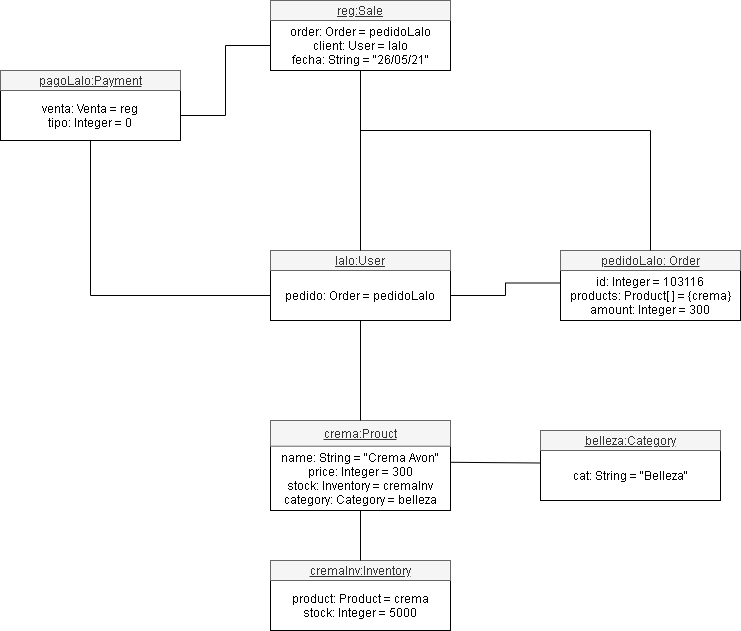

The diagram above was exported from draw.io. Its source (the exported page's mxGraphModel, read from the mxfile embedded in the PNG):
<mxGraphModel dx="868" dy="482" grid="1" gridSize="10" guides="1" tooltips="1" connect="1" arrows="1" fold="1" page="1" pageScale="1" pageWidth="1250" pageHeight="1169" math="0" shadow="0">
  <root>
    <mxCell id="0" />
    <mxCell id="1" parent="0" />
    <mxCell id="eNH_j8dp2cNl-RlTWRWt-4" value="" style="group" vertex="1" connectable="0" parent="1">
      <mxGeometry x="280" y="260" width="180" height="70" as="geometry" />
    </mxCell>
    <mxCell id="eNH_j8dp2cNl-RlTWRWt-1" value="" style="rounded=0;whiteSpace=wrap;html=1;" vertex="1" parent="eNH_j8dp2cNl-RlTWRWt-4">
      <mxGeometry width="180" height="70" as="geometry" />
    </mxCell>
    <mxCell id="eNH_j8dp2cNl-RlTWRWt-2" value="lalo:User" style="text;html=1;strokeColor=#666666;fillColor=#f5f5f5;align=center;verticalAlign=middle;whiteSpace=wrap;rounded=0;fontStyle=4;fontColor=#333333;" vertex="1" parent="eNH_j8dp2cNl-RlTWRWt-4">
      <mxGeometry width="180" height="20" as="geometry" />
    </mxCell>
    <mxCell id="eNH_j8dp2cNl-RlTWRWt-3" value="pedido: Order = pedidoLalo" style="text;html=1;strokeColor=none;fillColor=none;align=center;verticalAlign=middle;whiteSpace=wrap;rounded=0;" vertex="1" parent="eNH_j8dp2cNl-RlTWRWt-4">
      <mxGeometry y="20" width="180" height="50" as="geometry" />
    </mxCell>
    <mxCell id="eNH_j8dp2cNl-RlTWRWt-5" value="" style="group" vertex="1" connectable="0" parent="1">
      <mxGeometry x="280" y="10" width="180" height="70" as="geometry" />
    </mxCell>
    <mxCell id="eNH_j8dp2cNl-RlTWRWt-6" value="" style="rounded=0;whiteSpace=wrap;html=1;" vertex="1" parent="eNH_j8dp2cNl-RlTWRWt-5">
      <mxGeometry width="180" height="70" as="geometry" />
    </mxCell>
    <mxCell id="eNH_j8dp2cNl-RlTWRWt-7" value="reg:Sale" style="text;html=1;strokeColor=#666666;fillColor=#f5f5f5;align=center;verticalAlign=middle;whiteSpace=wrap;rounded=0;fontStyle=4;fontColor=#333333;" vertex="1" parent="eNH_j8dp2cNl-RlTWRWt-5">
      <mxGeometry width="180" height="20" as="geometry" />
    </mxCell>
    <mxCell id="eNH_j8dp2cNl-RlTWRWt-8" value="order: Order = pedidoLalo&lt;br&gt;client: User = lalo&lt;br&gt;fecha: String = &quot;26/05/21&quot;" style="text;html=1;strokeColor=none;fillColor=none;align=center;verticalAlign=middle;whiteSpace=wrap;rounded=0;" vertex="1" parent="eNH_j8dp2cNl-RlTWRWt-5">
      <mxGeometry y="20" width="180" height="50" as="geometry" />
    </mxCell>
    <mxCell id="eNH_j8dp2cNl-RlTWRWt-9" value="" style="group" vertex="1" connectable="0" parent="1">
      <mxGeometry x="280" y="430" width="180" height="90" as="geometry" />
    </mxCell>
    <mxCell id="eNH_j8dp2cNl-RlTWRWt-10" value="" style="rounded=0;whiteSpace=wrap;html=1;" vertex="1" parent="eNH_j8dp2cNl-RlTWRWt-9">
      <mxGeometry width="180" height="90" as="geometry" />
    </mxCell>
    <mxCell id="eNH_j8dp2cNl-RlTWRWt-11" value="crema:Prouct" style="text;html=1;strokeColor=#666666;fillColor=#f5f5f5;align=center;verticalAlign=middle;whiteSpace=wrap;rounded=0;fontStyle=4;fontColor=#333333;" vertex="1" parent="eNH_j8dp2cNl-RlTWRWt-9">
      <mxGeometry width="180" height="25.714285714285715" as="geometry" />
    </mxCell>
    <mxCell id="eNH_j8dp2cNl-RlTWRWt-12" value="name: String = &quot;Crema Avon&quot;&lt;br&gt;price: Integer = 300&lt;br&gt;stock: Inventory = cremaInv&lt;br&gt;category: Category = belleza" style="text;html=1;strokeColor=none;fillColor=none;align=center;verticalAlign=middle;whiteSpace=wrap;rounded=0;" vertex="1" parent="eNH_j8dp2cNl-RlTWRWt-9">
      <mxGeometry y="25.714285714285715" width="180" height="64.28571428571429" as="geometry" />
    </mxCell>
    <mxCell id="eNH_j8dp2cNl-RlTWRWt-13" value="" style="endArrow=none;html=1;exitX=0.5;exitY=1;exitDx=0;exitDy=0;entryX=0.5;entryY=0;entryDx=0;entryDy=0;" edge="1" parent="1" source="eNH_j8dp2cNl-RlTWRWt-3" target="eNH_j8dp2cNl-RlTWRWt-11">
      <mxGeometry width="50" height="50" relative="1" as="geometry">
        <mxPoint x="490" y="320" as="sourcePoint" />
        <mxPoint x="570" y="450" as="targetPoint" />
      </mxGeometry>
    </mxCell>
    <mxCell id="eNH_j8dp2cNl-RlTWRWt-16" value="" style="group" vertex="1" connectable="0" parent="1">
      <mxGeometry x="280" y="570" width="180" height="70" as="geometry" />
    </mxCell>
    <mxCell id="eNH_j8dp2cNl-RlTWRWt-17" value="" style="rounded=0;whiteSpace=wrap;html=1;" vertex="1" parent="eNH_j8dp2cNl-RlTWRWt-16">
      <mxGeometry width="180" height="70" as="geometry" />
    </mxCell>
    <mxCell id="eNH_j8dp2cNl-RlTWRWt-18" value="cremaInv:Inventory" style="text;html=1;align=center;verticalAlign=middle;whiteSpace=wrap;rounded=0;fontStyle=4;fillColor=#f5f5f5;strokeColor=#666666;fontColor=#333333;" vertex="1" parent="eNH_j8dp2cNl-RlTWRWt-16">
      <mxGeometry width="180" height="20" as="geometry" />
    </mxCell>
    <mxCell id="eNH_j8dp2cNl-RlTWRWt-19" value="product: Product = crema&lt;br&gt;stock: Integer = 5000" style="text;html=1;strokeColor=none;fillColor=none;align=center;verticalAlign=middle;whiteSpace=wrap;rounded=0;" vertex="1" parent="eNH_j8dp2cNl-RlTWRWt-16">
      <mxGeometry y="20" width="180" height="50" as="geometry" />
    </mxCell>
    <mxCell id="eNH_j8dp2cNl-RlTWRWt-21" value="" style="endArrow=none;html=1;entryX=0.5;entryY=1;entryDx=0;entryDy=0;exitX=0.5;exitY=0;exitDx=0;exitDy=0;" edge="1" parent="1" source="eNH_j8dp2cNl-RlTWRWt-18" target="eNH_j8dp2cNl-RlTWRWt-12">
      <mxGeometry width="50" height="50" relative="1" as="geometry">
        <mxPoint x="450" y="580" as="sourcePoint" />
        <mxPoint x="500" y="530" as="targetPoint" />
      </mxGeometry>
    </mxCell>
    <mxCell id="eNH_j8dp2cNl-RlTWRWt-22" value="" style="group" vertex="1" connectable="0" parent="1">
      <mxGeometry x="550" y="440" width="180" height="70" as="geometry" />
    </mxCell>
    <mxCell id="eNH_j8dp2cNl-RlTWRWt-23" value="" style="rounded=0;whiteSpace=wrap;html=1;" vertex="1" parent="eNH_j8dp2cNl-RlTWRWt-22">
      <mxGeometry width="180" height="70" as="geometry" />
    </mxCell>
    <mxCell id="eNH_j8dp2cNl-RlTWRWt-24" value="belleza:Category" style="text;html=1;align=center;verticalAlign=middle;whiteSpace=wrap;rounded=0;fontStyle=4;fillColor=#f5f5f5;strokeColor=#666666;fontColor=#333333;" vertex="1" parent="eNH_j8dp2cNl-RlTWRWt-22">
      <mxGeometry width="180" height="20" as="geometry" />
    </mxCell>
    <mxCell id="eNH_j8dp2cNl-RlTWRWt-25" value="cat: String = &quot;Belleza&quot;" style="text;html=1;strokeColor=none;fillColor=none;align=center;verticalAlign=middle;whiteSpace=wrap;rounded=0;" vertex="1" parent="eNH_j8dp2cNl-RlTWRWt-22">
      <mxGeometry y="20" width="180" height="50" as="geometry" />
    </mxCell>
    <mxCell id="eNH_j8dp2cNl-RlTWRWt-26" value="" style="endArrow=none;html=1;exitX=0;exitY=0.25;exitDx=0;exitDy=0;entryX=1;entryY=0.25;entryDx=0;entryDy=0;" edge="1" parent="1" source="eNH_j8dp2cNl-RlTWRWt-25" target="eNH_j8dp2cNl-RlTWRWt-12">
      <mxGeometry width="50" height="50" relative="1" as="geometry">
        <mxPoint x="450" y="480" as="sourcePoint" />
        <mxPoint x="500" y="430" as="targetPoint" />
      </mxGeometry>
    </mxCell>
    <mxCell id="eNH_j8dp2cNl-RlTWRWt-27" value="" style="group" vertex="1" connectable="0" parent="1">
      <mxGeometry x="570" y="260" width="180" height="70" as="geometry" />
    </mxCell>
    <mxCell id="eNH_j8dp2cNl-RlTWRWt-28" value="" style="rounded=0;whiteSpace=wrap;html=1;" vertex="1" parent="eNH_j8dp2cNl-RlTWRWt-27">
      <mxGeometry width="180" height="70" as="geometry" />
    </mxCell>
    <mxCell id="eNH_j8dp2cNl-RlTWRWt-29" value="pedidoLalo: Order" style="text;html=1;align=center;verticalAlign=middle;whiteSpace=wrap;rounded=0;fontStyle=4;fillColor=#f5f5f5;strokeColor=#666666;fontColor=#333333;" vertex="1" parent="eNH_j8dp2cNl-RlTWRWt-27">
      <mxGeometry width="180" height="20" as="geometry" />
    </mxCell>
    <mxCell id="eNH_j8dp2cNl-RlTWRWt-30" value="id: Integer = 103116&lt;br&gt;products: Product[ ] = {crema}&lt;br&gt;amount: Integer = 300" style="text;html=1;strokeColor=none;fillColor=none;align=center;verticalAlign=middle;whiteSpace=wrap;rounded=0;" vertex="1" parent="eNH_j8dp2cNl-RlTWRWt-27">
      <mxGeometry y="20" width="180" height="50" as="geometry" />
    </mxCell>
    <mxCell id="eNH_j8dp2cNl-RlTWRWt-32" style="edgeStyle=orthogonalEdgeStyle;rounded=0;orthogonalLoop=1;jettySize=auto;html=1;endArrow=none;endFill=0;entryX=0;entryY=0.25;entryDx=0;entryDy=0;" edge="1" parent="1" source="eNH_j8dp2cNl-RlTWRWt-3" target="eNH_j8dp2cNl-RlTWRWt-30">
      <mxGeometry relative="1" as="geometry">
        <mxPoint x="620" y="290" as="targetPoint" />
      </mxGeometry>
    </mxCell>
    <mxCell id="eNH_j8dp2cNl-RlTWRWt-33" style="edgeStyle=orthogonalEdgeStyle;rounded=0;orthogonalLoop=1;jettySize=auto;html=1;entryX=0.5;entryY=1;entryDx=0;entryDy=0;endArrow=none;endFill=0;" edge="1" parent="1" source="eNH_j8dp2cNl-RlTWRWt-2" target="eNH_j8dp2cNl-RlTWRWt-8">
      <mxGeometry relative="1" as="geometry" />
    </mxCell>
    <mxCell id="eNH_j8dp2cNl-RlTWRWt-34" style="edgeStyle=orthogonalEdgeStyle;rounded=0;orthogonalLoop=1;jettySize=auto;html=1;entryX=0.5;entryY=1;entryDx=0;entryDy=0;endArrow=none;endFill=0;" edge="1" parent="1" source="eNH_j8dp2cNl-RlTWRWt-29" target="eNH_j8dp2cNl-RlTWRWt-8">
      <mxGeometry relative="1" as="geometry">
        <Array as="points">
          <mxPoint x="660" y="140" />
          <mxPoint x="370" y="140" />
        </Array>
      </mxGeometry>
    </mxCell>
    <mxCell id="eNH_j8dp2cNl-RlTWRWt-35" value="" style="group" vertex="1" connectable="0" parent="1">
      <mxGeometry x="10" y="80" width="180" height="70" as="geometry" />
    </mxCell>
    <mxCell id="eNH_j8dp2cNl-RlTWRWt-36" value="" style="rounded=0;whiteSpace=wrap;html=1;" vertex="1" parent="eNH_j8dp2cNl-RlTWRWt-35">
      <mxGeometry width="180" height="70" as="geometry" />
    </mxCell>
    <mxCell id="eNH_j8dp2cNl-RlTWRWt-37" value="pagoLalo:Payment" style="text;html=1;strokeColor=#666666;fillColor=#f5f5f5;align=center;verticalAlign=middle;whiteSpace=wrap;rounded=0;fontStyle=4;fontColor=#333333;" vertex="1" parent="eNH_j8dp2cNl-RlTWRWt-35">
      <mxGeometry width="180" height="20" as="geometry" />
    </mxCell>
    <mxCell id="eNH_j8dp2cNl-RlTWRWt-38" value="venta: Venta = reg&lt;br&gt;tipo: Integer = 0" style="text;html=1;strokeColor=none;fillColor=none;align=center;verticalAlign=middle;whiteSpace=wrap;rounded=0;" vertex="1" parent="eNH_j8dp2cNl-RlTWRWt-35">
      <mxGeometry y="20" width="180" height="50" as="geometry" />
    </mxCell>
    <mxCell id="eNH_j8dp2cNl-RlTWRWt-41" style="edgeStyle=orthogonalEdgeStyle;rounded=0;orthogonalLoop=1;jettySize=auto;html=1;entryX=1;entryY=0.5;entryDx=0;entryDy=0;endArrow=none;endFill=0;" edge="1" parent="1" source="eNH_j8dp2cNl-RlTWRWt-8" target="eNH_j8dp2cNl-RlTWRWt-38">
      <mxGeometry relative="1" as="geometry" />
    </mxCell>
    <mxCell id="eNH_j8dp2cNl-RlTWRWt-42" style="edgeStyle=orthogonalEdgeStyle;rounded=0;orthogonalLoop=1;jettySize=auto;html=1;entryX=0.5;entryY=1;entryDx=0;entryDy=0;endArrow=none;endFill=0;" edge="1" parent="1" source="eNH_j8dp2cNl-RlTWRWt-3" target="eNH_j8dp2cNl-RlTWRWt-38">
      <mxGeometry relative="1" as="geometry" />
    </mxCell>
  </root>
</mxGraphModel>